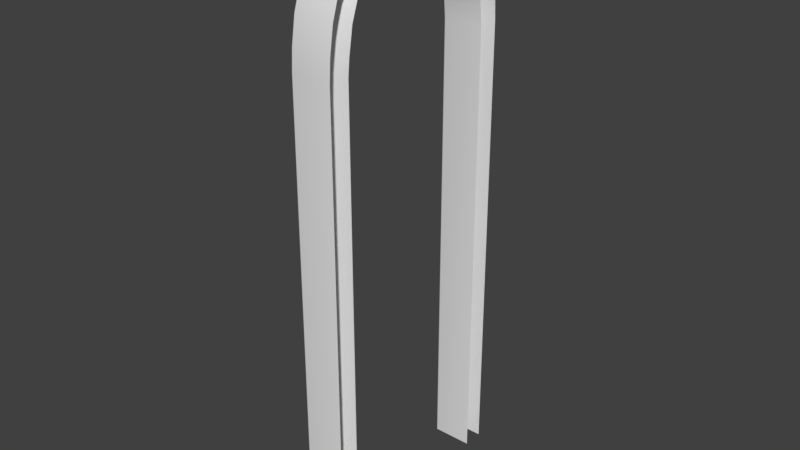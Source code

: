 # Source: Shutters_semicircle_balkon.blend  (saved by Blender 2.79.1; exported with 4.5.12 LTS)
import bpy
from mathutils import Matrix  # noqa: F401  (used for matrix-valued properties, if any)

bpy.ops.wm.read_factory_settings(use_empty=True)
scene = bpy.context.scene
scene.name = 'Scene'

# ---- collections
col_collection_3 = bpy.data.collections.new('Collection 3'); scene.collection.children.link(col_collection_3)

# ---- materials (node trees are filled in below, after node groups)
mat_material_test = bpy.data.materials.new('Material_test')

# ---- node groups
ng_auto_smooth = bpy.data.node_groups.new('Auto Smooth', 'GeometryNodeTree')
_s = ng_auto_smooth.interface.new_socket(name='Geometry', in_out='OUTPUT', socket_type='NodeSocketGeometry')
_s = ng_auto_smooth.interface.new_socket(name='Geometry', in_out='INPUT', socket_type='NodeSocketGeometry')
_s = ng_auto_smooth.interface.new_socket(name='Angle', in_out='INPUT', socket_type='NodeSocketFloat')
_s.subtype = 'ANGLE'
_s.min_value = 0.0
_s.max_value = 3.142
ng_auto_smooth.is_modifier = True
_N = ng_auto_smooth.nodes; _L = ng_auto_smooth.links
n0 = _N.new('NodeGroupOutput'); n0.name = 'Group Output'; n0.location = (480, -100)
n1 = _N.new('NodeGroupInput'); n1.name = 'Group Input'; n1.location = (-420, -300)
n2 = _N.new('NodeGroupInput'); n2.name = 'Group Input.001'; n2.location = (-60, -100)
n3 = _N.new('GeometryNodeSetShadeSmooth'); n3.name = 'Set Shade Smooth'; n3.location = (120, -100)
n3.domain = 'EDGE'
n4 = _N.new('GeometryNodeSetShadeSmooth'); n4.name = 'Set Shade Smooth.001'; n4.location = (300, -100)
n5 = _N.new('GeometryNodeInputMeshEdgeAngle'); n5.name = 'Edge Angle'; n5.location = (-420, -220)
n6 = _N.new('GeometryNodeInputEdgeSmooth'); n6.name = 'Is Edge Smooth'; n6.location = (-60, -160)
n7 = _N.new('GeometryNodeInputShadeSmooth'); n7.name = 'Is Face Smooth'; n7.location = (-240, -340)
n8 = _N.new('FunctionNodeBooleanMath'); n8.name = 'Boolean Math'; n8.location = (-60, -220)
n9 = _N.new('FunctionNodeCompare'); n9.name = 'Compare'; n9.location = (-240, -180)
n9.operation = 'LESS_EQUAL'
_L.new(n5.outputs[0], n9.inputs[0])
_L.new(n4.outputs[0], n0.inputs[0])
_L.new(n1.outputs[1], n9.inputs[1])
_L.new(n9.outputs[0], n8.inputs[0])
_L.new(n7.outputs[0], n8.inputs[1])
_L.new(n2.outputs[0], n3.inputs[0])
_L.new(n6.outputs[0], n3.inputs[1])
_L.new(n3.outputs[0], n4.inputs[0])
_L.new(n8.outputs[0], n3.inputs[2])
n0.is_active_output = True

# ---- material node trees

# ---- world
world_world = bpy.data.worlds.new('World'); scene.world = world_world
world_world.color = (0.05088, 0.05088, 0.05088)
world_world.use_sun_shadow = False
world_world.sun_shadow_jitter_overblur = 0.0
world_world.cycles.sampling_method = 'MANUAL'

# ---- meshes
me_shutters_semicircle_balkon = bpy.data.meshes.new('Shutters_semicircle_balkon')
me_shutters_semicircle_balkon.from_pydata([(-0.05405, 1.346e-06, 1.774), (-0.05407, 0.09011, 1.77), (-0.05409, 0.1797, 1.757), (-0.05411, 0.2683, 1.734), (-0.05413, 0.3549, 1.701), (-0.05415, 0.4364, 1.657), (-0.05388, -0.688, -1.918), (-0.05376, -0.68, 1.138), (-0.05388, -0.688, 1.008), (-0.05388, -0.6049, 1.452), (-0.05379, -0.6533, 1.304), (-0.05392, -0.5351, 1.566), (-0.05394, -0.4364, 1.657), (-0.05396, -0.3549, 1.701), (-0.05398, -0.2683, 1.734), (-0.054, -0.1797, 1.757), (-0.05402, -0.09011, 1.77), (-0.05408, 0.68, 1.138), (-0.0541, 0.6533, 1.304), (-0.05421, 0.688, -1.918), (-0.05421, 0.688, 1.008), (-0.05417, 0.6049, 1.452), (-0.05417, 0.5351, 1.566), (-0.05405, 0.4224, 1.467), (-0.05405, 0.4758, 1.382), (-0.05405, 0.5537, 1.002), (-0.05404, 0.5537, -1.918), (-0.05396, 0.517, 1.266), (-0.05387, 0.5443, 1.103), (-0.05405, -0.07296, 1.642), (-0.05405, -0.1455, 1.629), (-0.05405, -0.217, 1.608), (-0.05405, -0.2869, 1.577), (-0.05405, -0.3519, 1.536), (-0.05405, -0.4224, 1.467), (-0.05396, -0.517, 1.266), (-0.05405, -0.4758, 1.382), (-0.05405, -0.5537, 1.002), (-0.05387, -0.5443, 1.103), (-0.05404, -0.5537, -1.918), (-0.05405, 0.3519, 1.536), (-0.05405, 0.2869, 1.577), (-0.05405, 0.217, 1.608), (-0.05405, 0.1455, 1.629), (-0.05405, 0.07296, 1.642), (-0.05405, 1.381e-08, 1.646), (-0.3158, -0.000222, 1.774), (-0.3158, 0.08989, 1.77), (-0.3158, 0.1795, 1.757), (-0.3158, 0.268, 1.734), (-0.3158, 0.3547, 1.701), (-0.3159, 0.4362, 1.657), (-0.3156, -0.6882, -1.918), (-0.3155, -0.6802, 1.138), (-0.3156, -0.6882, 1.008), (-0.3156, -0.6051, 1.452), (-0.3155, -0.6535, 1.304), (-0.3156, -0.5353, 1.566), (-0.3156, -0.4366, 1.657), (-0.3157, -0.3552, 1.701), (-0.3157, -0.2685, 1.734), (-0.3157, -0.1799, 1.757), (-0.3157, -0.09033, 1.77), (-0.3158, 0.6798, 1.138), (-0.3158, 0.6531, 1.304), (-0.3159, 0.6878, -1.918), (-0.3159, 0.6878, 1.008), (-0.3159, 0.6046, 1.452), (-0.3159, 0.5349, 1.566), (-0.3159, 1.474e-08, 1.646), (-0.3159, 0.07296, 1.642), (-0.3159, 0.1455, 1.629), (-0.3159, 0.217, 1.608), (-0.3159, 0.2869, 1.577), (-0.3159, 0.3519, 1.536), (-0.3159, -0.5537, -1.918), (-0.3157, -0.5443, 1.103), (-0.3159, -0.5537, 1.002), (-0.3159, -0.4758, 1.382), (-0.3158, -0.517, 1.266), (-0.3159, -0.4224, 1.467), (-0.3159, -0.3519, 1.536), (-0.3159, -0.2869, 1.577), (-0.3159, -0.217, 1.608), (-0.3159, -0.1455, 1.629), (-0.3159, -0.07296, 1.642), (-0.3157, 0.5443, 1.103), (-0.3158, 0.517, 1.266), (-0.3159, 0.5537, -1.918), (-0.3159, 0.5537, 1.002), (-0.3159, 0.4758, 1.382), (-0.3159, 0.4224, 1.467)], [], [(29, 30, 84, 85), (27, 24, 90, 87), (40, 41, 73, 74), (31, 32, 82, 83), (28, 27, 87, 86), (45, 29, 85, 69), (32, 33, 81, 82), (37, 39, 75, 77), (38, 37, 77, 76), (24, 23, 91, 90), (43, 44, 70, 71), (41, 42, 72, 73), (36, 35, 79, 78), (9, 11, 57, 55), (8, 7, 53, 54), (11, 12, 58, 57), (2, 3, 49, 48), (16, 0, 46, 62), (33, 34, 80, 81), (23, 40, 74, 91), (5, 22, 68, 51), (13, 14, 60, 59), (35, 38, 76, 79), (15, 16, 62, 61), (26, 25, 89, 88), (18, 17, 63, 64), (30, 31, 83, 84), (12, 13, 59, 58), (20, 19, 65, 66), (14, 15, 61, 60), (22, 21, 67, 68), (17, 20, 66, 63), (1, 2, 48, 47), (44, 45, 69, 70), (21, 18, 64, 67), (3, 4, 50, 49), (34, 36, 78, 80), (6, 8, 54, 52), (25, 28, 86, 89), (0, 1, 47, 46), (7, 10, 56, 53), (42, 43, 71, 72), (4, 5, 51, 50), (10, 9, 55, 56), (74, 51, 68, 91), (91, 68, 67, 90), (90, 67, 64, 87), (87, 64, 63, 86), (86, 63, 66, 89), (89, 66, 65, 88), (75, 52, 54, 77), (77, 54, 53, 76), (76, 53, 56, 79), (79, 56, 55, 78), (78, 55, 57, 80), (80, 57, 58, 81), (81, 58, 59, 82), (82, 59, 60, 83), (83, 60, 61, 84), (84, 61, 62, 85), (85, 62, 46, 69), (69, 46, 47, 70), (70, 47, 48, 71), (71, 48, 49, 72), (72, 49, 50, 73), (73, 50, 51, 74)])
me_shutters_semicircle_balkon.polygons.foreach_set('use_smooth', [True] * 66)
_ca = me_shutters_semicircle_balkon.color_attributes.new('Col', 'BYTE_COLOR', 'CORNER')
_ca.data.foreach_set('color', [1.0, 1.0, 1.0, 1.0, 1.0, 1.0, 1.0, 1.0, 1.0, 1.0, 1.0, 1.0, 1.0, 1.0, 1.0, 1.0, 1.0, 1.0, 1.0, 1.0, 1.0, 1.0, 1.0, 1.0, 1.0, 1.0, 1.0, 1.0, 1.0, 1.0, 1.0, 1.0, 1.0, 1.0, 1.0, 1.0, 1.0, 1.0, 1.0, 1.0, 1.0, 1.0, 1.0, 1.0, 1.0, 1.0, 1.0, 1.0, 1.0, 1.0, 1.0, 1.0, 1.0, 1.0, 1.0, 1.0, 1.0, 1.0, 1.0, 1.0, 1.0, 1.0, 1.0, 1.0, 1.0, 1.0, 1.0, 1.0, 1.0, 1.0, 1.0, 1.0, 1.0, 1.0, 1.0, 1.0, 1.0, 1.0, 1.0, 1.0, 1.0, 1.0, 1.0, 1.0, 1.0, 1.0, 1.0, 1.0, 1.0, 1.0, 1.0, 1.0, 1.0, 1.0, 1.0, 1.0, 1.0, 1.0, 1.0, 1.0, 1.0, 1.0, 1.0, 1.0, 1.0, 1.0, 1.0, 1.0, 1.0, 1.0, 1.0, 1.0, 1.0, 1.0, 1.0, 1.0, 1.0, 1.0, 1.0, 1.0, 1.0, 1.0, 1.0, 1.0, 1.0, 1.0, 1.0, 1.0, 1.0, 1.0, 1.0, 1.0, 1.0, 1.0, 1.0, 1.0, 1.0, 1.0, 1.0, 1.0, 1.0, 1.0, 1.0, 1.0, 1.0, 1.0, 1.0, 1.0, 1.0, 1.0, 1.0, 1.0, 1.0, 1.0, 1.0, 1.0, 1.0, 1.0, 1.0, 1.0, 1.0, 1.0, 1.0, 1.0, 1.0, 1.0, 1.0, 1.0, 1.0, 1.0, 1.0, 1.0, 1.0, 1.0, 1.0, 1.0, 1.0, 1.0, 1.0, 1.0, 1.0, 1.0, 1.0, 1.0, 1.0, 1.0, 1.0, 1.0, 1.0, 1.0, 1.0, 1.0, 1.0, 1.0, 1.0, 1.0, 1.0, 1.0, 1.0, 1.0, 1.0, 1.0, 1.0, 1.0, 1.0, 1.0, 1.0, 1.0, 1.0, 1.0, 1.0, 1.0, 1.0, 1.0, 1.0, 1.0, 1.0, 1.0, 1.0, 1.0, 1.0, 1.0, 1.0, 1.0, 1.0, 1.0, 1.0, 1.0, 1.0, 1.0, 1.0, 1.0, 1.0, 1.0, 1.0, 1.0, 1.0, 1.0, 1.0, 1.0, 1.0, 1.0, 1.0, 1.0, 1.0, 1.0, 1.0, 1.0, 1.0, 1.0, 1.0, 1.0, 1.0, 1.0, 1.0, 1.0, 1.0, 1.0, 1.0, 1.0, 1.0, 1.0, 1.0, 1.0, 1.0, 1.0, 1.0, 1.0, 1.0, 1.0, 1.0, 1.0, 1.0, 1.0, 1.0, 1.0, 1.0, 1.0, 1.0, 1.0, 1.0, 1.0, 1.0, 1.0, 1.0, 1.0, 1.0, 1.0, 1.0, 1.0, 1.0, 1.0, 1.0, 1.0, 1.0, 1.0, 1.0, 1.0, 1.0, 1.0, 1.0, 1.0, 1.0, 1.0, 1.0, 1.0, 1.0, 1.0, 1.0, 1.0, 1.0, 1.0, 1.0, 1.0, 1.0, 1.0, 1.0, 1.0, 1.0, 1.0, 1.0, 1.0, 1.0, 1.0, 1.0, 1.0, 1.0, 1.0, 1.0, 1.0, 1.0, 1.0, 1.0, 1.0, 1.0, 1.0, 1.0, 1.0, 1.0, 1.0, 1.0, 1.0, 1.0, 1.0, 1.0, 1.0, 1.0, 1.0, 1.0, 1.0, 1.0, 1.0, 1.0, 1.0, 1.0, 1.0, 1.0, 1.0, 1.0, 1.0, 1.0, 1.0, 1.0, 1.0, 1.0, 1.0, 1.0, 1.0, 1.0, 1.0, 1.0, 1.0, 1.0, 1.0, 1.0, 1.0, 1.0, 1.0, 1.0, 1.0, 1.0, 1.0, 1.0, 1.0, 1.0, 1.0, 1.0, 1.0, 1.0, 1.0, 1.0, 1.0, 1.0, 1.0, 1.0, 1.0, 1.0, 1.0, 1.0, 1.0, 1.0, 1.0, 1.0, 1.0, 1.0, 1.0, 1.0, 1.0, 1.0, 1.0, 1.0, 1.0, 1.0, 1.0, 1.0, 1.0, 1.0, 1.0, 1.0, 1.0, 1.0, 1.0, 1.0, 1.0, 1.0, 1.0, 1.0, 1.0, 1.0, 1.0, 1.0, 1.0, 1.0, 1.0, 1.0, 1.0, 1.0, 1.0, 1.0, 1.0, 1.0, 1.0, 1.0, 1.0, 1.0, 1.0, 1.0, 1.0, 1.0, 1.0, 1.0, 1.0, 1.0, 1.0, 1.0, 1.0, 1.0, 1.0, 1.0, 1.0, 1.0, 1.0, 1.0, 1.0, 1.0, 1.0, 1.0, 1.0, 1.0, 1.0, 1.0, 1.0, 1.0, 1.0, 1.0, 1.0, 1.0, 1.0, 1.0, 1.0, 1.0, 1.0, 1.0, 1.0, 1.0, 1.0, 1.0, 1.0, 1.0, 1.0, 1.0, 1.0, 1.0, 1.0, 1.0, 1.0, 1.0, 1.0, 1.0, 1.0, 1.0, 1.0, 1.0, 1.0, 1.0, 1.0, 1.0, 1.0, 1.0, 1.0, 1.0, 1.0, 1.0, 1.0, 1.0, 1.0, 1.0, 1.0, 1.0, 1.0, 1.0, 1.0, 1.0, 1.0, 1.0, 1.0, 1.0, 1.0, 1.0, 1.0, 1.0, 1.0, 1.0, 1.0, 1.0, 1.0, 1.0, 1.0, 1.0, 1.0, 1.0, 1.0, 1.0, 1.0, 1.0, 1.0, 1.0, 1.0, 1.0, 1.0, 1.0, 1.0, 1.0, 1.0, 1.0, 1.0, 1.0, 1.0, 1.0, 1.0, 1.0, 1.0, 1.0, 1.0, 1.0, 1.0, 1.0, 1.0, 1.0, 1.0, 1.0, 1.0, 1.0, 1.0, 1.0, 1.0, 1.0, 1.0, 1.0, 1.0, 1.0, 1.0, 1.0, 1.0, 1.0, 1.0, 1.0, 1.0, 1.0, 1.0, 1.0, 1.0, 1.0, 1.0, 1.0, 1.0, 1.0, 1.0, 1.0, 1.0, 1.0, 1.0, 1.0, 1.0, 1.0, 1.0, 1.0, 1.0, 1.0, 1.0, 1.0, 1.0, 1.0, 1.0, 1.0, 1.0, 1.0, 1.0, 1.0, 1.0, 1.0, 1.0, 1.0, 1.0, 1.0, 1.0, 1.0, 1.0, 1.0, 1.0, 1.0, 1.0, 1.0, 1.0, 1.0, 1.0, 1.0, 1.0, 1.0, 1.0, 1.0, 1.0, 1.0, 1.0, 1.0, 1.0, 1.0, 1.0, 1.0, 1.0, 1.0, 1.0, 1.0, 1.0, 1.0, 1.0, 1.0, 1.0, 1.0, 1.0, 1.0, 1.0, 1.0, 1.0, 1.0, 1.0, 1.0, 1.0, 1.0, 1.0, 1.0, 1.0, 1.0, 1.0, 1.0, 1.0, 1.0, 1.0, 1.0, 1.0, 1.0, 1.0, 1.0, 1.0, 1.0, 1.0, 1.0, 1.0, 1.0, 1.0, 1.0, 1.0, 1.0, 1.0, 1.0, 1.0, 1.0, 1.0, 1.0, 1.0, 1.0, 1.0, 1.0, 1.0, 1.0, 1.0, 1.0, 1.0, 1.0, 1.0, 1.0, 1.0, 1.0, 1.0, 1.0, 1.0, 1.0, 1.0, 1.0, 1.0, 1.0, 1.0, 1.0, 1.0, 1.0, 1.0, 1.0, 1.0, 1.0, 1.0, 1.0, 1.0, 1.0, 1.0, 1.0, 1.0, 1.0, 1.0, 1.0, 1.0, 1.0, 1.0, 1.0, 1.0, 1.0, 1.0, 1.0, 1.0, 1.0, 1.0, 1.0, 1.0, 1.0, 1.0, 1.0, 1.0, 1.0, 1.0, 1.0, 1.0, 1.0, 1.0, 1.0, 1.0, 1.0, 1.0, 1.0, 1.0, 1.0, 1.0, 1.0, 1.0, 1.0, 1.0, 1.0, 1.0, 1.0, 1.0, 1.0, 1.0, 1.0, 1.0, 1.0, 1.0, 1.0, 1.0, 1.0, 1.0, 1.0, 1.0, 1.0, 1.0, 1.0, 1.0, 1.0, 1.0, 1.0, 1.0, 1.0, 1.0, 1.0, 1.0, 1.0, 1.0, 1.0, 1.0, 1.0, 1.0, 1.0, 1.0, 1.0, 1.0, 1.0, 1.0, 1.0, 1.0, 1.0, 1.0, 1.0, 1.0, 1.0, 1.0, 1.0, 1.0, 1.0, 1.0, 1.0, 1.0, 1.0, 1.0, 1.0, 1.0, 1.0, 1.0, 1.0, 1.0, 1.0, 1.0, 1.0, 1.0, 1.0, 1.0, 1.0, 1.0, 1.0, 1.0, 1.0, 1.0, 1.0, 1.0, 1.0, 1.0, 1.0, 1.0, 1.0, 1.0, 1.0, 1.0, 1.0, 1.0, 1.0, 1.0, 1.0, 1.0, 1.0, 1.0, 1.0, 1.0, 1.0, 1.0, 1.0, 1.0, 1.0, 1.0, 1.0, 1.0, 1.0, 1.0, 1.0, 1.0, 1.0, 1.0, 1.0, 1.0, 1.0, 1.0, 1.0, 1.0, 1.0, 1.0, 1.0, 1.0, 1.0, 1.0, 1.0, 1.0, 1.0, 1.0, 1.0, 1.0, 1.0, 1.0, 1.0, 1.0, 1.0, 1.0, 1.0, 1.0, 1.0, 1.0, 1.0, 1.0, 1.0, 1.0, 1.0, 1.0, 1.0, 1.0, 1.0, 1.0, 1.0, 1.0, 1.0, 1.0, 1.0, 1.0, 1.0, 1.0, 1.0, 1.0, 1.0, 1.0, 1.0, 1.0, 1.0, 1.0, 1.0, 1.0, 1.0, 1.0, 1.0, 1.0, 1.0, 1.0, 1.0, 1.0, 1.0, 1.0, 1.0, 1.0, 1.0, 1.0, 1.0, 1.0, 1.0, 1.0, 1.0, 1.0, 1.0, 1.0, 1.0, 1.0, 1.0, 1.0, 1.0, 1.0, 1.0, 1.0, 1.0, 1.0, 1.0, 1.0, 1.0, 1.0, 1.0, 1.0, 1.0, 1.0, 1.0, 1.0, 1.0, 1.0, 1.0, 1.0, 1.0, 1.0, 1.0, 1.0, 1.0, 1.0, 1.0, 1.0, 1.0, 1.0, 1.0, 1.0, 1.0, 1.0, 1.0, 1.0, 1.0, 1.0, 1.0, 1.0, 1.0, 1.0, 1.0, 1.0, 1.0, 1.0, 1.0, 1.0, 1.0, 1.0, 1.0, 1.0, 1.0, 1.0, 1.0, 1.0, 1.0, 1.0, 1.0, 1.0, 1.0, 1.0, 1.0, 1.0, 1.0, 1.0, 1.0, 1.0, 1.0, 1.0, 1.0, 1.0, 1.0, 1.0, 1.0, 1.0, 1.0, 1.0, 1.0, 1.0, 1.0, 1.0, 1.0, 1.0, 1.0, 1.0, 1.0, 1.0, 1.0, 1.0, 1.0, 1.0])
me_shutters_semicircle_balkon.materials.append(mat_material_test)
me_shutters_semicircle_balkon.use_remesh_preserve_volume = False
me_shutters_semicircle_balkon.use_remesh_preserve_attributes = False
me_shutters_semicircle_balkon.use_mirror_vertex_groups = False
me_shutters_semicircle_balkon.update()

# ---- objects
ob_shutters_semicircle_balkon_01 = bpy.data.objects.new('Shutters_semicircle_balkon_01', me_shutters_semicircle_balkon)

# ---- transforms, parenting, visibility, modifiers, constraints
ob_shutters_semicircle_balkon_01.location = (0.0, 0.0, 0.0)
ob_shutters_semicircle_balkon_01.lineart.crease_threshold = 0.0
_m = ob_shutters_semicircle_balkon_01.modifiers.new('Bevel', 'BEVEL')
_m.width = 0.0084
_m.width_pct = 0.0084
_m.segments = 3
_m.spread = 0.0
_m = ob_shutters_semicircle_balkon_01.modifiers.new('Auto Smooth', 'NODES')
_m.node_group = ng_auto_smooth
_gi = [s.identifier for s in ng_auto_smooth.interface.items_tree if s.item_type == 'SOCKET' and s.in_out == 'INPUT']
_m[_gi[1]] = 0.7093  # Angle

# ---- collection membership
col_collection_3.objects.link(ob_shutters_semicircle_balkon_01)

# ---- scene / render settings (as saved in the file)
scene.frame_start = 0; scene.frame_end = 250; scene.frame_set(0)
scene.render.engine = 'CYCLES'
scene.render.resolution_percentage = 50
scene.render.dither_intensity = 0.0
scene.cycles.use_denoising = False
scene.cycles.samples = 128
scene.cycles.sampling_pattern = 'TABULATED_SOBOL'
scene.cycles.use_adaptive_sampling = False
scene.cycles.use_light_tree = False
scene.view_settings.view_transform = 'Standard'
bpy.context.view_layer.update()

# ---- added for rendering (the .blend has no active camera and no usable light): camera, sun
cam_auto = bpy.data.cameras.new('AutoCamera')
cam_auto.lens = 50.0
cam_auto.sensor_width = 36.0
cam_auto.clip_end = 1000.0
ob_auto_camera = bpy.data.objects.new('AutoCamera', cam_auto)
scene.collection.objects.link(ob_auto_camera)
ob_auto_camera.location = (3.46931, -4.38509, 2.85123)
ob_auto_camera.rotation_euler = (1.09748, -7.21219e-08, 0.694738)
scene.camera = ob_auto_camera
light_auto_sun = bpy.data.lights.new('AutoSun', 'SUN')
light_auto_sun.energy = 3.0
light_auto_sun.angle = 0.0523599
ob_auto_sun = bpy.data.objects.new('AutoSun', light_auto_sun)
scene.collection.objects.link(ob_auto_sun)
ob_auto_sun.rotation_euler = (0.872665, 0.174533, 0.523599)
bpy.context.view_layer.update()

